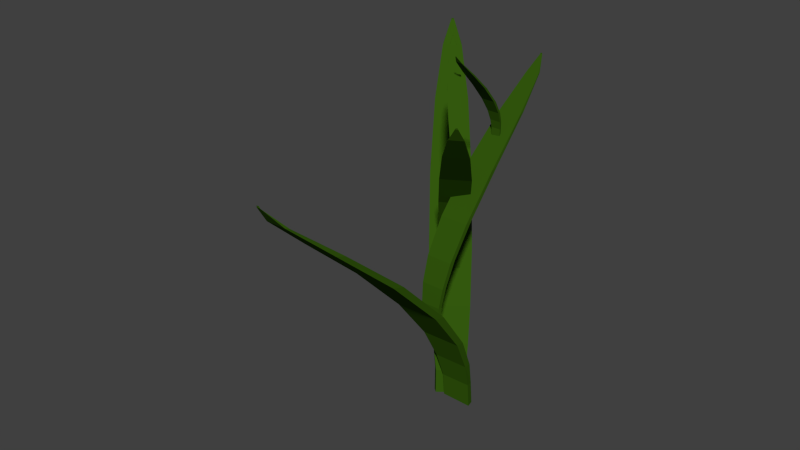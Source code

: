 # Source: pflanze.blend  (saved by Blender 2.76.0; exported with 4.5.12 LTS)
import bpy
from mathutils import Matrix  # noqa: F401  (used for matrix-valued properties, if any)

bpy.ops.wm.read_factory_settings(use_empty=True)
scene = bpy.context.scene
scene.name = 'Scene'

# ---- collections
col_collection_1 = bpy.data.collections.new('Collection 1'); scene.collection.children.link(col_collection_1)

# ---- materials (node trees are filled in below, after node groups)
mat_material_001 = bpy.data.materials.new('Material.001')
mat_material_001.alpha_threshold = 0.0
mat_material_001.roughness = 0.5

# ---- material node trees
mat_material_001.use_nodes = True; mat_material_001.node_tree.nodes.clear()
_N = mat_material_001.node_tree.nodes; _L = mat_material_001.node_tree.links
n0 = _N.new('ShaderNodeOutputMaterial'); n0.name = 'Material Output'; n0.location = (300, 300)
n1 = _N.new('ShaderNodeBsdfDiffuse'); n1.name = 'Diffuse BSDF'; n1.location = (10, 300)
n1.inputs[0].default_value = (0.03344, 0.0985, 0.004446, 1.0)
_L.new(n1.outputs[0], n0.inputs[0])
n0.is_active_output = True

# ---- world
world_world = bpy.data.worlds.new('World'); scene.world = world_world
world_world.color = (0.05088, 0.05088, 0.05088)
world_world.use_sun_shadow = False
world_world.sun_shadow_jitter_overblur = 0.0
world_world.cycles.sampling_method = 'MANUAL'
world_world.cycles.sample_map_resolution = 256

# ---- meshes
me_cube_008 = bpy.data.meshes.new('Cube.008')
me_cube_008.from_pydata([(0.4451, 0.5762, -0.9464), (0.4853, -0.6211, -0.9502), (-0.7226, -0.5915, -0.9464), (-0.7226, 0.5762, -0.9464), (0.04534, -47.17, 0.9406), (0.04534, -47.23, 0.9406), (-0.04534, -47.23, 0.9406), (-0.04534, -47.17, 0.9406), (0.4451, 0.1637, -0.7959), (0.5818, -1.315, -0.6301), (0.7071, -4.391, -0.4234), (0.8099, -10.7, -0.1479), (0.8284, -21.33, 0.2009), (0.6891, -33.73, 0.5435), (0.4041, -43.31, 0.7977), (0.04534, -47.17, 0.9321), (0.4851, -1.049, -0.792), (0.5964, -2.716, -0.6263), (0.7202, -6.073, -0.4156), (0.8167, -12.93, -0.128), (0.8171, -23.74, 0.2255), (0.6601, -35.55, 0.5618), (0.3737, -44.12, 0.8082), (0.08012, -47.07, 0.9278), (-0.7226, -0.9988, -0.7959), (-0.7909, -2.673, -0.6301), (-0.8528, -5.997, -0.4213), (-0.8853, -12.81, -0.1352), (-0.8361, -23.63, 0.2206), (-0.6601, -35.55, 0.5614), (-0.3737, -44.12, 0.8082), (-0.08012, -47.07, 0.9278), (-0.7226, 0.1637, -0.7959), (-0.7878, -1.307, -0.6317), (-0.8484, -4.349, -0.4277), (-0.8871, -10.6, -0.1545), (-0.8519, -21.21, 0.1951), (-0.6897, -33.71, 0.5427), (-0.4041, -43.31, 0.7977), (-0.04534, -47.17, 0.9321)], [], [(0, 1, 2, 3), (4, 7, 6, 5), (15, 4, 5, 23), (23, 5, 6, 31), (31, 6, 7, 39), (8, 0, 3, 32), (4, 15, 39, 7), (15, 14, 38, 39), (14, 13, 37, 38), (13, 12, 36, 37), (12, 11, 35, 36), (11, 10, 34, 35), (10, 9, 33, 34), (9, 8, 32, 33), (2, 24, 32, 3), (24, 25, 33, 32), (25, 26, 34, 33), (26, 27, 35, 34), (27, 28, 36, 35), (28, 29, 37, 36), (29, 30, 38, 37), (30, 31, 39, 38), (1, 16, 24, 2), (16, 17, 25, 24), (17, 18, 26, 25), (18, 19, 27, 26), (19, 20, 28, 27), (20, 21, 29, 28), (21, 22, 30, 29), (22, 23, 31, 30), (0, 8, 16, 1), (8, 9, 17, 16), (9, 10, 18, 17), (10, 11, 19, 18), (11, 12, 20, 19), (12, 13, 21, 20), (13, 14, 22, 21), (14, 15, 23, 22)])
me_cube_008.materials.append(mat_material_001)
me_cube_008.use_remesh_preserve_volume = False
me_cube_008.use_remesh_preserve_attributes = False
me_cube_008.use_mirror_vertex_groups = False
me_cube_008.update()
me_cube_007 = bpy.data.meshes.new('Cube.007')
me_cube_007.from_pydata([(0.4451, 0.5762, -0.9464), (0.4853, -0.6211, -0.9502), (-0.7226, -0.5915, -0.9464), (-0.7226, 0.5762, -0.9464), (0.04534, -47.17, 0.9406), (0.04534, -47.23, 0.9406), (-0.04534, -47.23, 0.9406), (-0.04534, -47.17, 0.9406), (0.4451, 0.1637, -0.7959), (0.5818, -1.315, -0.6301), (0.7071, -4.391, -0.4234), (0.8099, -10.7, -0.1479), (0.8284, -21.33, 0.2009), (0.6891, -33.73, 0.5435), (0.4041, -43.31, 0.7977), (0.04534, -47.17, 0.9321), (0.4851, -1.049, -0.792), (0.5964, -2.716, -0.6263), (0.7202, -6.073, -0.4156), (0.8167, -12.93, -0.128), (0.8171, -23.74, 0.2255), (0.6601, -35.55, 0.5618), (0.3737, -44.12, 0.8082), (0.08012, -47.07, 0.9278), (-0.7226, -0.9988, -0.7959), (-0.7909, -2.673, -0.6301), (-0.8528, -5.997, -0.4213), (-0.8853, -12.81, -0.1352), (-0.8361, -23.63, 0.2206), (-0.6601, -35.55, 0.5614), (-0.3737, -44.12, 0.8082), (-0.08012, -47.07, 0.9278), (-0.7226, 0.1637, -0.7959), (-0.7878, -1.307, -0.6317), (-0.8484, -4.349, -0.4277), (-0.8871, -10.6, -0.1545), (-0.8519, -21.21, 0.1951), (-0.6897, -33.71, 0.5427), (-0.4041, -43.31, 0.7977), (-0.04534, -47.17, 0.9321)], [], [(0, 1, 2, 3), (4, 7, 6, 5), (15, 4, 5, 23), (23, 5, 6, 31), (31, 6, 7, 39), (8, 0, 3, 32), (4, 15, 39, 7), (15, 14, 38, 39), (14, 13, 37, 38), (13, 12, 36, 37), (12, 11, 35, 36), (11, 10, 34, 35), (10, 9, 33, 34), (9, 8, 32, 33), (2, 24, 32, 3), (24, 25, 33, 32), (25, 26, 34, 33), (26, 27, 35, 34), (27, 28, 36, 35), (28, 29, 37, 36), (29, 30, 38, 37), (30, 31, 39, 38), (1, 16, 24, 2), (16, 17, 25, 24), (17, 18, 26, 25), (18, 19, 27, 26), (19, 20, 28, 27), (20, 21, 29, 28), (21, 22, 30, 29), (22, 23, 31, 30), (0, 8, 16, 1), (8, 9, 17, 16), (9, 10, 18, 17), (10, 11, 19, 18), (11, 12, 20, 19), (12, 13, 21, 20), (13, 14, 22, 21), (14, 15, 23, 22)])
me_cube_007.materials.append(mat_material_001)
me_cube_007.use_remesh_preserve_volume = False
me_cube_007.use_remesh_preserve_attributes = False
me_cube_007.use_mirror_vertex_groups = False
me_cube_007.update()
me_cube_006 = bpy.data.meshes.new('Cube.006')
me_cube_006.from_pydata([(0.4451, 0.5762, -0.9464), (0.4853, -0.6211, -0.9502), (-0.7226, -0.5915, -0.9464), (-0.7226, 0.5762, -0.9464), (0.04534, -47.17, 0.9406), (0.04534, -47.23, 0.9406), (-0.04534, -47.23, 0.9406), (-0.04534, -47.17, 0.9406), (0.4451, 0.1637, -0.7959), (0.5818, -1.315, -0.6301), (0.7071, -4.391, -0.4234), (0.8099, -10.7, -0.1479), (0.8284, -21.33, 0.2009), (0.6891, -33.73, 0.5435), (0.4041, -43.31, 0.7977), (0.04534, -47.17, 0.9321), (0.4851, -1.049, -0.792), (0.5964, -2.716, -0.6263), (0.7202, -6.073, -0.4156), (0.8167, -12.93, -0.128), (0.8171, -23.74, 0.2255), (0.6601, -35.55, 0.5618), (0.3737, -44.12, 0.8082), (0.08012, -47.07, 0.9278), (-0.7226, -0.9988, -0.7959), (-0.7909, -2.673, -0.6301), (-0.8528, -5.997, -0.4213), (-0.8853, -12.81, -0.1352), (-0.8361, -23.63, 0.2206), (-0.6601, -35.55, 0.5614), (-0.3737, -44.12, 0.8082), (-0.08012, -47.07, 0.9278), (-0.7226, 0.1637, -0.7959), (-0.7878, -1.307, -0.6317), (-0.8484, -4.349, -0.4277), (-0.8871, -10.6, -0.1545), (-0.8519, -21.21, 0.1951), (-0.6897, -33.71, 0.5427), (-0.4041, -43.31, 0.7977), (-0.04534, -47.17, 0.9321)], [], [(0, 1, 2, 3), (4, 7, 6, 5), (15, 4, 5, 23), (23, 5, 6, 31), (31, 6, 7, 39), (8, 0, 3, 32), (4, 15, 39, 7), (15, 14, 38, 39), (14, 13, 37, 38), (13, 12, 36, 37), (12, 11, 35, 36), (11, 10, 34, 35), (10, 9, 33, 34), (9, 8, 32, 33), (2, 24, 32, 3), (24, 25, 33, 32), (25, 26, 34, 33), (26, 27, 35, 34), (27, 28, 36, 35), (28, 29, 37, 36), (29, 30, 38, 37), (30, 31, 39, 38), (1, 16, 24, 2), (16, 17, 25, 24), (17, 18, 26, 25), (18, 19, 27, 26), (19, 20, 28, 27), (20, 21, 29, 28), (21, 22, 30, 29), (22, 23, 31, 30), (0, 8, 16, 1), (8, 9, 17, 16), (9, 10, 18, 17), (10, 11, 19, 18), (11, 12, 20, 19), (12, 13, 21, 20), (13, 14, 22, 21), (14, 15, 23, 22)])
me_cube_006.materials.append(mat_material_001)
me_cube_006.use_remesh_preserve_volume = False
me_cube_006.use_remesh_preserve_attributes = False
me_cube_006.use_mirror_vertex_groups = False
me_cube_006.update()
me_cube_002 = bpy.data.meshes.new('Cube.002')
me_cube_002.from_pydata([(0.4451, 0.5762, -0.9464), (0.4853, -0.6211, -0.9502), (-0.7226, -0.5915, -0.9464), (-0.7226, 0.5762, -0.9464), (0.04534, -47.17, 0.9406), (0.04534, -47.23, 0.9406), (-0.04534, -47.23, 0.9406), (-0.04534, -47.17, 0.9406), (0.4451, 0.1637, -0.7959), (0.5818, -1.315, -0.6301), (0.7071, -4.391, -0.4234), (0.8099, -10.7, -0.1479), (0.8284, -21.33, 0.2009), (0.6891, -33.73, 0.5435), (0.4041, -43.31, 0.7977), (0.04534, -47.17, 0.9321), (0.4851, -1.049, -0.792), (0.5964, -2.716, -0.6263), (0.7202, -6.073, -0.4156), (0.8167, -12.93, -0.128), (0.8171, -23.74, 0.2255), (0.6601, -35.55, 0.5618), (0.3737, -44.12, 0.8082), (0.08012, -47.07, 0.9278), (-0.7226, -0.9988, -0.7959), (-0.7909, -2.673, -0.6301), (-0.8528, -5.997, -0.4213), (-0.8853, -12.81, -0.1352), (-0.8361, -23.63, 0.2206), (-0.6601, -35.55, 0.5614), (-0.3737, -44.12, 0.8082), (-0.08012, -47.07, 0.9278), (-0.7226, 0.1637, -0.7959), (-0.7878, -1.307, -0.6317), (-0.8484, -4.349, -0.4277), (-0.8871, -10.6, -0.1545), (-0.8519, -21.21, 0.1951), (-0.6897, -33.71, 0.5427), (-0.4041, -43.31, 0.7977), (-0.04534, -47.17, 0.9321)], [], [(0, 1, 2, 3), (4, 7, 6, 5), (15, 4, 5, 23), (23, 5, 6, 31), (31, 6, 7, 39), (8, 0, 3, 32), (4, 15, 39, 7), (15, 14, 38, 39), (14, 13, 37, 38), (13, 12, 36, 37), (12, 11, 35, 36), (11, 10, 34, 35), (10, 9, 33, 34), (9, 8, 32, 33), (2, 24, 32, 3), (24, 25, 33, 32), (25, 26, 34, 33), (26, 27, 35, 34), (27, 28, 36, 35), (28, 29, 37, 36), (29, 30, 38, 37), (30, 31, 39, 38), (1, 16, 24, 2), (16, 17, 25, 24), (17, 18, 26, 25), (18, 19, 27, 26), (19, 20, 28, 27), (20, 21, 29, 28), (21, 22, 30, 29), (22, 23, 31, 30), (0, 8, 16, 1), (8, 9, 17, 16), (9, 10, 18, 17), (10, 11, 19, 18), (11, 12, 20, 19), (12, 13, 21, 20), (13, 14, 22, 21), (14, 15, 23, 22)])
me_cube_002.materials.append(mat_material_001)
me_cube_002.use_remesh_preserve_volume = False
me_cube_002.use_remesh_preserve_attributes = False
me_cube_002.use_mirror_vertex_groups = False
me_cube_002.update()
me_cube_001 = bpy.data.meshes.new('Cube.001')
me_cube_001.from_pydata([(0.4451, 0.5762, -0.9464), (0.4853, -0.6211, -0.9502), (-0.7226, -0.5915, -0.9464), (-0.7226, 0.5762, -0.9464), (0.04534, -47.17, 0.9406), (0.04534, -47.23, 0.9406), (-0.04534, -47.23, 0.9406), (-0.04534, -47.17, 0.9406), (0.4451, 0.1637, -0.7959), (0.5818, -1.315, -0.6301), (0.7071, -4.391, -0.4234), (0.8099, -10.7, -0.1479), (0.8284, -21.33, 0.2009), (0.6891, -33.73, 0.5435), (0.4041, -43.31, 0.7977), (0.04534, -47.17, 0.9321), (0.4851, -1.049, -0.792), (0.5964, -2.716, -0.6263), (0.7202, -6.073, -0.4156), (0.8167, -12.93, -0.128), (0.8171, -23.74, 0.2255), (0.6601, -35.55, 0.5618), (0.3737, -44.12, 0.8082), (0.08012, -47.07, 0.9278), (-0.7226, -0.9988, -0.7959), (-0.7909, -2.673, -0.6301), (-0.8528, -5.997, -0.4213), (-0.8853, -12.81, -0.1352), (-0.8361, -23.63, 0.2206), (-0.6601, -35.55, 0.5614), (-0.3737, -44.12, 0.8082), (-0.08012, -47.07, 0.9278), (-0.7226, 0.1637, -0.7959), (-0.7878, -1.307, -0.6317), (-0.8484, -4.349, -0.4277), (-0.8871, -10.6, -0.1545), (-0.8519, -21.21, 0.1951), (-0.6897, -33.71, 0.5427), (-0.4041, -43.31, 0.7977), (-0.04534, -47.17, 0.9321)], [], [(0, 1, 2, 3), (4, 7, 6, 5), (15, 4, 5, 23), (23, 5, 6, 31), (31, 6, 7, 39), (8, 0, 3, 32), (4, 15, 39, 7), (15, 14, 38, 39), (14, 13, 37, 38), (13, 12, 36, 37), (12, 11, 35, 36), (11, 10, 34, 35), (10, 9, 33, 34), (9, 8, 32, 33), (2, 24, 32, 3), (24, 25, 33, 32), (25, 26, 34, 33), (26, 27, 35, 34), (27, 28, 36, 35), (28, 29, 37, 36), (29, 30, 38, 37), (30, 31, 39, 38), (1, 16, 24, 2), (16, 17, 25, 24), (17, 18, 26, 25), (18, 19, 27, 26), (19, 20, 28, 27), (20, 21, 29, 28), (21, 22, 30, 29), (22, 23, 31, 30), (0, 8, 16, 1), (8, 9, 17, 16), (9, 10, 18, 17), (10, 11, 19, 18), (11, 12, 20, 19), (12, 13, 21, 20), (13, 14, 22, 21), (14, 15, 23, 22)])
me_cube_001.materials.append(mat_material_001)
me_cube_001.use_remesh_preserve_volume = False
me_cube_001.use_remesh_preserve_attributes = False
me_cube_001.use_mirror_vertex_groups = False
me_cube_001.update()
me_cube = bpy.data.meshes.new('Cube')
me_cube.from_pydata([(0.4451, 0.5762, -0.9464), (0.4853, -0.6211, -0.9502), (-0.7226, -0.5915, -0.9464), (-0.7226, 0.5762, -0.9464), (0.04534, -47.17, 0.9406), (0.04534, -47.23, 0.9406), (-0.04534, -47.23, 0.9406), (-0.04534, -47.17, 0.9406), (0.4451, 0.1637, -0.7959), (0.5818, -1.315, -0.6301), (0.7071, -4.391, -0.4234), (0.8099, -10.7, -0.1479), (0.8284, -21.33, 0.2009), (0.6891, -33.73, 0.5435), (0.4041, -43.31, 0.7977), (0.04534, -47.17, 0.9321), (0.4851, -1.049, -0.792), (0.5964, -2.716, -0.6263), (0.7202, -6.073, -0.4156), (0.8167, -12.93, -0.128), (0.8171, -23.74, 0.2255), (0.6601, -35.55, 0.5618), (0.3737, -44.12, 0.8082), (0.08012, -47.07, 0.9278), (-0.7226, -0.9988, -0.7959), (-0.7909, -2.673, -0.6301), (-0.8528, -5.997, -0.4213), (-0.8853, -12.81, -0.1352), (-0.8361, -23.63, 0.2206), (-0.6601, -35.55, 0.5614), (-0.3737, -44.12, 0.8082), (-0.08012, -47.07, 0.9278), (-0.7226, 0.1637, -0.7959), (-0.7878, -1.307, -0.6317), (-0.8484, -4.349, -0.4277), (-0.8871, -10.6, -0.1545), (-0.8519, -21.21, 0.1951), (-0.6897, -33.71, 0.5427), (-0.4041, -43.31, 0.7977), (-0.04534, -47.17, 0.9321)], [], [(0, 1, 2, 3), (4, 7, 6, 5), (15, 4, 5, 23), (23, 5, 6, 31), (31, 6, 7, 39), (8, 0, 3, 32), (4, 15, 39, 7), (15, 14, 38, 39), (14, 13, 37, 38), (13, 12, 36, 37), (12, 11, 35, 36), (11, 10, 34, 35), (10, 9, 33, 34), (9, 8, 32, 33), (2, 24, 32, 3), (24, 25, 33, 32), (25, 26, 34, 33), (26, 27, 35, 34), (27, 28, 36, 35), (28, 29, 37, 36), (29, 30, 38, 37), (30, 31, 39, 38), (1, 16, 24, 2), (16, 17, 25, 24), (17, 18, 26, 25), (18, 19, 27, 26), (19, 20, 28, 27), (20, 21, 29, 28), (21, 22, 30, 29), (22, 23, 31, 30), (0, 8, 16, 1), (8, 9, 17, 16), (9, 10, 18, 17), (10, 11, 19, 18), (11, 12, 20, 19), (12, 13, 21, 20), (13, 14, 22, 21), (14, 15, 23, 22)])
me_cube.materials.append(mat_material_001)
me_cube.use_remesh_preserve_volume = False
me_cube.use_remesh_preserve_attributes = False
me_cube.use_mirror_vertex_groups = False
me_cube.update()

# ---- objects
ob_cube_008 = bpy.data.objects.new('Cube.008', me_cube_008)
ob_cube_007 = bpy.data.objects.new('Cube.007', me_cube_007)
ob_cube_006 = bpy.data.objects.new('Cube.006', me_cube_006)
ob_cube_002 = bpy.data.objects.new('Cube.002', me_cube_002)
ob_cube_001 = bpy.data.objects.new('Cube.001', me_cube_001)
ob_cube = bpy.data.objects.new('Cube', me_cube)

# ---- transforms, parenting, visibility, modifiers, constraints
ob_cube_008.location = (0.08242, -0.2255, 1.935)
ob_cube_008.rotation_euler = (-0.05417, 0.04064, -2.47)
ob_cube_008.scale = (0.04715, 0.009969, 0.2952)
ob_cube_008.lock_rotations_4d = False
ob_cube_008.empty_display_type = 'ARROWS'
ob_cube_008.lineart.crease_threshold = 0.0
ob_cube_007.location = (-0.2857, 0.303, 1.362)
ob_cube_007.rotation_euler = (-0.05417, 0.04064, 0.5973)
ob_cube_007.scale = (0.1059, 0.02239, 0.6629)
ob_cube_007.lock_rotations_4d = False
ob_cube_007.empty_display_type = 'ARROWS'
ob_cube_007.lineart.crease_threshold = 0.0
ob_cube_006.location = (-0.117, 0.01686, 0.976)
ob_cube_006.rotation_euler = (0.0, -0.0, -2.486)
ob_cube_006.scale = (0.1543, 0.03263, 1.0)
ob_cube_006.lock_rotations_4d = False
ob_cube_006.empty_display_type = 'ARROWS'
ob_cube_006.lineart.crease_threshold = 0.0
ob_cube_002.location = (-0.01039, 0.3137, 1.932)
ob_cube_002.rotation_euler = (-0.05417, 0.04064, 0.01577)
ob_cube_002.scale = (0.04715, 0.009969, 0.2952)
ob_cube_002.lock_rotations_4d = False
ob_cube_002.empty_display_type = 'ARROWS'
ob_cube_002.lineart.crease_threshold = 0.0
ob_cube_001.location = (-0.04057, -0.3297, 1.359)
ob_cube_001.rotation_euler = (-0.05417, 0.04064, 3.084)
ob_cube_001.scale = (0.1059, 0.02239, 0.6629)
ob_cube_001.lock_rotations_4d = False
ob_cube_001.empty_display_type = 'ARROWS'
ob_cube_001.lineart.crease_threshold = 0.0
ob_cube.location = (0.0, 0.0, 0.9734)
ob_cube.scale = (0.1543, 0.03263, 1.0)
ob_cube.lock_rotations_4d = False
ob_cube.empty_display_type = 'ARROWS'
ob_cube.lineart.crease_threshold = 0.0

# ---- collection membership
col_collection_1.objects.link(ob_cube_008)
col_collection_1.objects.link(ob_cube_007)
col_collection_1.objects.link(ob_cube_006)
col_collection_1.objects.link(ob_cube_002)
col_collection_1.objects.link(ob_cube_001)
col_collection_1.objects.link(ob_cube)

# ---- scene / render settings (as saved in the file)
scene.frame_start = 1; scene.frame_end = 250; scene.frame_set(1)
scene.render.engine = 'CYCLES'
scene.render.resolution_percentage = 50
scene.render.dither_intensity = 0.0
scene.cycles.use_denoising = False
scene.cycles.samples = 10
scene.cycles.sampling_pattern = 'TABULATED_SOBOL'
scene.cycles.light_sampling_threshold = 0.0
scene.cycles.use_adaptive_sampling = False
scene.cycles.use_light_tree = False
scene.cycles.blur_glossy = 0.0
scene.cycles.pixel_filter_type = 'GAUSSIAN'
scene.cycles.sample_clamp_indirect = 0.0
scene.view_settings.view_transform = 'Standard'
bpy.context.view_layer.update()

# ---- added for rendering (the .blend has no active camera and no usable light): camera, sun
cam_auto = bpy.data.cameras.new('AutoCamera')
cam_auto.lens = 50.0
cam_auto.sensor_width = 36.0
cam_auto.clip_end = 1000.0
ob_auto_camera = bpy.data.objects.new('AutoCamera', cam_auto)
scene.collection.objects.link(ob_auto_camera)
ob_auto_camera.location = (3.25407, -4.47816, 4.04349)
ob_auto_camera.rotation_euler = (1.09748, -7.21219e-08, 0.694738)
scene.camera = ob_auto_camera
light_auto_sun = bpy.data.lights.new('AutoSun', 'SUN')
light_auto_sun.energy = 3.0
light_auto_sun.angle = 0.0523599
ob_auto_sun = bpy.data.objects.new('AutoSun', light_auto_sun)
scene.collection.objects.link(ob_auto_sun)
ob_auto_sun.rotation_euler = (0.872665, 0.174533, 0.523599)
bpy.context.view_layer.update()
